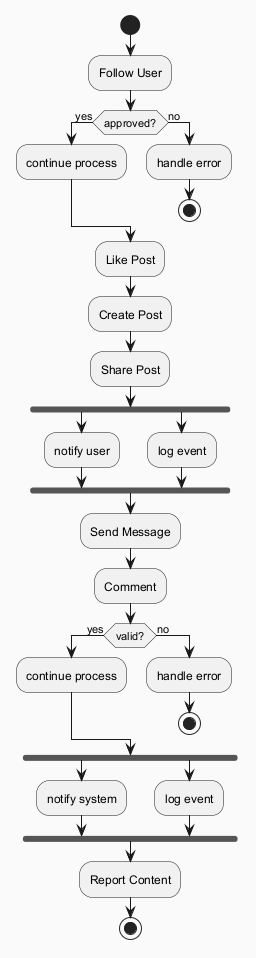

The diagram above was rendered by PlantUML. Its source (embedded in the PNG):
@startuml
skinparam backgroundColor #FAFAFA
skinparam classBackgroundColor #FFF3E0
skinparam classBorderColor #E65100
start
:Follow User;
if (approved?) then (yes)
:continue process;
else (no)
:handle error;
stop
endif
:Like Post;
:Create Post;
:Share Post;
fork
:notify user;
fork again
:log event;
end fork
:Send Message;
:Comment;
if (valid?) then (yes)
:continue process;
else (no)
:handle error;
stop
endif
fork
:notify system;
fork again
:log event;
end fork
:Report Content;
stop
@enduml